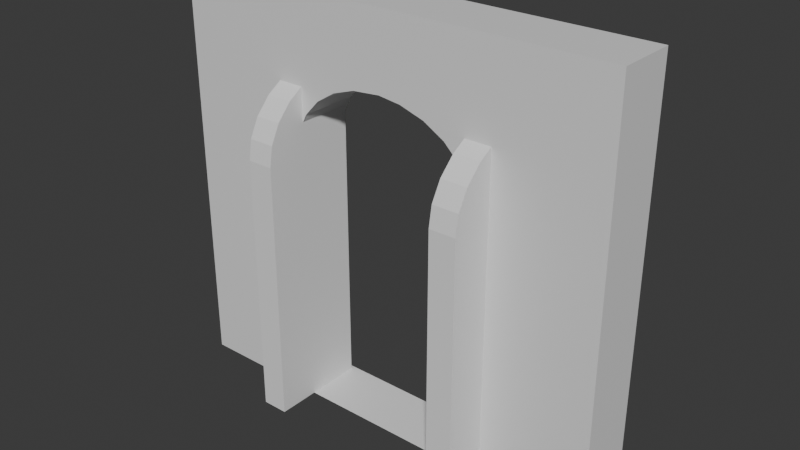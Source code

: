 # Source: Env_Door_boss_A_.blend  (saved by Blender 4.5.88; exported with 4.5.12 LTS)
import bpy
from mathutils import Matrix  # noqa: F401  (used for matrix-valued properties, if any)

bpy.ops.wm.read_factory_settings(use_empty=True)
scene = bpy.context.scene
scene.name = 'Scene'

# ---- collections
col_collection = bpy.data.collections.new('Collection'); scene.collection.children.link(col_collection)

# ---- images (referenced by path relative to the original .blend; pixels are not part of the script)
import os
ASSET_DIR = os.environ.get("B2B_ASSET_DIR", "")  # directory of the original .blend (textures are referenced by path, not embedded)
HERE = os.path.dirname(os.path.abspath(__file__))  # packed textures are extracted next to this script under _unpacked/

def load_image(name, relpath, width, height, colorspace="sRGB"):
    """Load a texture the original file referenced (path relative to the .blend, or extracted next to this script)."""
    p = next((c for c in (os.path.join(HERE, relpath), os.path.join(ASSET_DIR, relpath)) if relpath and os.path.exists(c)), "")
    if p:
        img = bpy.data.images.load(p, check_existing=True)
        img.name = name
    else:  # same state as the original file: an image datablock whose file is absent (Cycles renders it pink)
        img = bpy.data.images.new(name, width, height)
        img.source = "FILE"
        img.filepath = "//" + (relpath or name)
    img.colorspace_settings.name = colorspace
    return img
img_sandstone_blocks_05_diff_4k_jpg = load_image('sandstone_blocks_05_diff_4k.jpg', 'sandstone_blocks_05_diff_4k.jpg', 1024, 1024, 'Non-Color')

# ---- materials (node trees are filled in below, after node groups)
mat_material = bpy.data.materials.new('Material')

# ---- material node trees
mat_material.use_nodes = True; mat_material.node_tree.nodes.clear()
_N = mat_material.node_tree.nodes; _L = mat_material.node_tree.links
n0 = _N.new('ShaderNodeBsdfPrincipled'); n0.name = 'Principled BSDF'; n0.location = (-45, 100)
n1 = _N.new('ShaderNodeOutputMaterial'); n1.name = 'Material Output'; n1.location = (355, 100)
n2 = _N.new('ShaderNodeBump'); n2.name = 'Bump'; n2.location = (-363, 12)
n2.inputs[0].default_value = 0.975
n2.inputs[1].default_value = 1.0
n3 = _N.new('ShaderNodeTexImage'); n3.name = 'Image Texture'; n3.location = (-779, 80)
n3.image = img_sandstone_blocks_05_diff_4k_jpg
n4 = _N.new('ShaderNodeMapping'); n4.name = 'Mapping'; n4.location = (-932, 8)
n4.inputs[2].default_value = (0.0, 0.0, 1.571)
n4.inputs[3].default_value = (5.0, 5.0, 5.0)
n5 = _N.new('ShaderNodeTexCoord'); n5.name = 'Texture Coordinate'; n5.location = (-1120, 27)
_L.new(n0.outputs[0], n1.inputs[0])
_L.new(n2.outputs[0], n0.inputs[5])
_L.new(n3.outputs[0], n2.inputs[3])
_L.new(n4.outputs[0], n3.inputs[0])
_L.new(n5.outputs[2], n4.inputs[0])
n1.is_active_output = True

# ---- world
world_world = bpy.data.worlds.new('World'); scene.world = world_world
world_world.use_nodes = True; world_world.node_tree.nodes.clear()
_N = world_world.node_tree.nodes; _L = world_world.node_tree.links
n0 = _N.new('ShaderNodeOutputWorld'); n0.name = 'World Output'; n0.location = (200, 100)
n1 = _N.new('ShaderNodeBackground'); n1.name = 'Background'; n1.location = (-200, 100)
n1.inputs[0].default_value = (0.05088, 0.05088, 0.05088, 1.0)
_L.new(n1.outputs[0], n0.inputs[0])
n0.is_active_output = True
world_world.color = (0.05088, 0.05088, 0.05088)
world_world.sun_shadow_jitter_overblur = 0.0

# ---- meshes
me_cube_001 = bpy.data.meshes.new('Cube.001')
me_cube_001.from_pydata([(1.47, 0.3465, 5.816), (1.47, 0.3465, -1.132), (4.072, 0.3465, -1.132), (4.072, 0.3465, 5.816), (4.072, 0.0, -1.132), (4.072, 0.0, 5.816), (4.072, 0.0, 5.816), (3.979, 0.0, 6.344), (3.707, 0.0, 6.836), (3.275, 0.0, 7.259), (2.712, 0.0, 7.583), (2.056, 0.0, 7.787), (4.072, 0.3465, 5.816), (2.056, 0.3465, 7.787), (2.712, 0.3465, 7.583), (3.275, 0.3465, 7.259), (3.707, 0.3465, 6.836), (3.979, 0.3465, 6.344), (1.459, 0.3465, 7.856), (1.459, 0.0, 7.856), (1.47, 0.0, -1.132)], [], [(1, 0, 3, 2), (1, 2, 4, 20), (2, 3, 5, 4), (13, 11, 10, 14), (14, 10, 9, 15), (15, 9, 8, 16), (16, 8, 7, 17), (17, 7, 6, 12), (5, 3, 12, 6), (3, 0, 18, 13, 14, 15, 16, 17, 12), (13, 18, 19, 11), (0, 1, 20, 19, 18)])
_uv = me_cube_001.uv_layers.new(name='UVMap')
_uv.uv.foreach_set('vector', [0.375, 0.375, 0.625, 0.375, 0.625, 0.5, 0.375, 0.5, 0.25, 0.5, 0.375, 0.5, 0.375, 0.625, 0.25, 0.625, 0.375, 0.5, 0.625, 0.5, 0.625, 0.625, 0.375, 0.625, 0.6297, 0.4079, 0.7219, 0.625, 0.6903, 0.625, 0.6281, 0.4377, 0.6281, 0.4377, 0.6903, 0.625, 0.625, 0.625, 0.625, 0.4634, 0.625, 0.4634, 0.625, 0.625, 0.625, 0.625, 0.625, 0.4832, 0.625, 0.4832, 0.625, 0.625, 0.625, 0.625, 0.625, 0.4957, 0.625, 0.4957, 0.625, 0.625, 0.625, 0.625, 0.625, 0.5, 0.625, 0.625, 0.625, 0.5, 0.625, 0.5, 0.625, 0.625, 0.625, 0.5, 0.625, 0.375, 0.6388, 0.3831, 0.6297, 0.4079, 0.6281, 0.4377, 0.625, 0.4634, 0.625, 0.4832, 0.625, 0.4957, 0.625, 0.5, 0.6297, 0.4079, 0.6388, 0.3831, 0.7557, 0.625, 0.7219, 0.625, 0.625, 0.375, 0.25, 0.5, 0.25, 0.625, 0.7557, 0.625, 0.6388, 0.3831])
me_cube_001.update()
me_cube_002 = bpy.data.meshes.new('Cube.002')
me_cube_002.from_pydata([(-1.132, 0.3465, -1.132), (-1.132, 0.3465, 5.816), (1.47, 0.3465, 5.816), (1.47, 0.3465, -1.132), (-1.132, 0.0, -1.132), (-1.132, 0.0, 5.816), (-1.132, 0.3465, 5.816), (1.459, 0.3465, 7.856), (-1.047, 0.3465, 6.344), (-0.7991, 0.3465, 6.836), (-0.4045, 0.3465, 7.259), (0.1098, 0.3465, 7.583), (0.7088, 0.3465, 7.787), (1.459, 0.0, 7.856), (-1.132, 0.0, 5.816), (0.7088, 0.0, 7.787), (0.1098, 0.0, 7.583), (-0.4045, 0.0, 7.259), (-0.7991, 0.0, 6.836), (-1.047, 0.0, 6.344), (1.47, 0.0, -1.132)], [], [(4, 5, 1, 0), (0, 1, 2, 3), (0, 3, 20, 4), (13, 7, 12, 15), (15, 12, 11, 16), (16, 11, 10, 17), (17, 10, 9, 18), (18, 9, 8, 19), (19, 8, 6, 14), (1, 5, 14, 6), (2, 1, 6, 8, 9, 10, 11, 12, 7), (2, 7, 13, 20, 3)])
_uv = me_cube_002.uv_layers.new(name='UVMap')
_uv.uv.foreach_set('vector', [0.375, 0.125, 0.625, 0.125, 0.625, 0.25, 0.375, 0.25, 0.375, 0.25, 0.625, 0.25, 0.625, 0.375, 0.375, 0.375, 0.125, 0.5, 0.25, 0.5, 0.25, 0.625, 0.125, 0.625, 0.7557, 0.625, 0.6388, 0.3831, 0.6999, 0.4134, 0.7866, 0.625, 0.7866, 0.625, 0.6999, 0.4134, 0.7569, 0.4415, 0.8153, 0.625, 0.8153, 0.625, 0.7569, 0.4415, 0.875, 0.5, 0.875, 0.625, 0.625, 0.125, 0.6272, 0.2864, 0.6257, 0.2659, 0.625, 0.125, 0.625, 0.125, 0.6257, 0.2659, 0.6251, 0.254, 0.625, 0.125, 0.625, 0.125, 0.6251, 0.254, 0.625, 0.25, 0.625, 0.125, 0.625, 0.25, 0.625, 0.125, 0.625, 0.125, 0.625, 0.25, 0.625, 0.375, 0.625, 0.25, 0.625, 0.25, 0.6251, 0.254, 0.6257, 0.2659, 0.6272, 0.2864, 0.6305, 0.3152, 0.6347, 0.3482, 0.6388, 0.3831, 0.625, 0.375, 0.6388, 0.3831, 0.7557, 0.625, 0.25, 0.625, 0.25, 0.5])
me_cube_002.update()
me_cube = bpy.data.meshes.new('Cube')
me_cube.from_pydata([(-5.969, -1.548, -5.969), (-5.969, -1.548, 4.993), (-5.969, 0.03636, -5.969), (-5.969, 0.03636, 4.993), (-2.54, -0.8137, -5.967), (5.969, -1.548, -5.969), (-2.54, -0.8137, 0.9807), (2.663, -0.8137, -5.967), (5.969, -1.548, 4.993), (2.663, -0.8137, 0.9807), (5.969, 0.03636, -5.969), (5.969, 0.03636, 4.993), (2.571, -0.8137, 1.509), (2.299, -0.8137, 2.001), (1.867, -0.8137, 2.423), (1.303, -0.8137, 2.747), (0.6471, -0.8137, 2.951), (-0.6996, -0.8137, 2.951), (0.05015, -0.8137, 3.021), (-1.299, -0.8137, 2.747), (0.06151, -0.8137, -5.967), (0.6471, 0.03636, 2.951), (-1.813, -0.8137, 2.423), (0.05015, 0.03636, 3.021), (-2.207, -0.8137, 2.001), (-2.456, -0.8137, 1.509), (1.867, 0.03636, 2.423), (2.299, 0.03636, 2.001), (1.303, 0.03636, 2.747), (0.06151, 0.03636, -5.967), (2.663, 0.03636, 0.9807), (2.663, 0.03636, -5.967), (2.571, 0.03636, 1.509), (0.05015, -1.548, 3.021), (0.6471, -1.548, 2.951), (1.303, -1.548, 2.747), (2.299, -1.548, 2.001), (2.663, -1.548, 0.9807), (2.571, -1.548, 1.509), (1.867, -1.548, 2.423), (0.06151, -1.548, -5.967), (2.663, -1.548, -5.967), (-2.54, 0.03636, -5.967), (-2.456, 0.03636, 1.509), (-2.54, 0.03636, 0.9807), (-1.813, 0.03636, 2.423), (-0.6996, 0.03636, 2.951), (-1.299, 0.03636, 2.747), (-2.207, 0.03636, 2.001), (-2.54, -1.548, -5.967), (-2.54, -1.548, 0.9807), (-2.207, -1.548, 2.001), (-2.456, -1.548, 1.509), (-1.299, -1.548, 2.747), (-0.6996, -1.548, 2.951), (-1.813, -1.548, 2.423)], [], [(0, 1, 3, 2), (32, 27, 11, 10, 31, 30), (31, 10, 2, 3, 11, 27, 26, 28, 21, 23, 46, 47, 45, 48, 43, 44, 42, 29), (10, 11, 8, 5), (39, 36, 8, 1, 0, 5, 41, 40, 49, 50, 52, 51, 55, 53, 54, 33, 34, 35), (41, 5, 8, 36, 38, 37), (2, 10, 5, 0), (11, 3, 1, 8), (29, 20, 7, 31), (31, 7, 9, 30), (15, 16, 21, 28), (14, 15, 28, 26), (13, 14, 26, 27), (12, 13, 27, 32), (9, 12, 32, 30), (16, 18, 23, 21), (41, 7, 20, 40), (37, 9, 7, 41), (34, 16, 15, 35), (35, 15, 14, 39), (39, 14, 13, 36), (13, 12, 38, 36), (12, 9, 37, 38), (33, 18, 16, 34), (44, 6, 4, 42), (42, 4, 20, 29), (18, 17, 46, 23), (17, 19, 47, 46), (19, 22, 45, 47), (22, 24, 48, 45), (24, 25, 43, 48), (25, 6, 44, 43), (4, 6, 50, 49), (40, 20, 4, 49), (54, 17, 18, 33), (53, 19, 17, 54), (55, 22, 19, 53), (24, 22, 55, 51), (25, 24, 51, 52), (6, 25, 52, 50)])
_uv = me_cube.uv_layers.new(name='UVMap')
_uv.uv.foreach_set('vector', [0.375, 0.0, 0.625, 0.0, 0.625, 0.25, 0.375, 0.25, 0.5455, 0.4288, 0.5568, 0.4231, 0.625, 0.5, 0.375, 0.5, 0.375, 0.4308, 0.5335, 0.4308, 0.375, 0.4308, 0.375, 0.5, 0.375, 0.25, 0.625, 0.25, 0.625, 0.5, 0.5568, 0.4231, 0.5664, 0.4141, 0.5738, 0.4023, 0.5784, 0.3886, 0.58, 0.3761, 0.5784, 0.3603, 0.5738, 0.3478, 0.5664, 0.337, 0.5568, 0.3288, 0.5455, 0.3236, 0.5335, 0.3218, 0.375, 0.3218, 0.375, 0.3763, 0.375, 0.5, 0.625, 0.5, 0.625, 0.75, 0.375, 0.75, 0.5664, 0.8359, 0.5568, 0.8269, 0.625, 0.75, 0.625, 1.0, 0.375, 1.0, 0.375, 0.75, 0.375, 0.8192, 0.375, 0.8737, 0.375, 0.9282, 0.5335, 0.9282, 0.5455, 0.9264, 0.5568, 0.9212, 0.5664, 0.913, 0.5738, 0.9022, 0.5784, 0.8897, 0.58, 0.8739, 0.5784, 0.8614, 0.5738, 0.8477, 0.375, 0.8192, 0.375, 0.75, 0.625, 0.75, 0.5568, 0.8269, 0.5455, 0.8212, 0.5335, 0.8192, 0.125, 0.5, 0.375, 0.5, 0.375, 0.75, 0.125, 0.75, 0.625, 0.5, 0.875, 0.5, 0.875, 0.75, 0.625, 0.75, 0.25, 0.5156, 0.25, 0.625, 0.375, 0.625, 0.375, 0.5156, 0.375, 0.5156, 0.375, 0.625, 0.625, 0.625, 0.625, 0.5156, 0.6903, 0.625, 0.7219, 0.625, 0.6412, 0.4349, 0.6358, 0.461, 0.625, 0.625, 0.6903, 0.625, 0.6358, 0.461, 0.625, 0.4835, 0.625, 0.625, 0.625, 0.625, 0.625, 0.4835, 0.625, 0.5009, 0.625, 0.625, 0.625, 0.625, 0.625, 0.5009, 0.625, 0.5118, 0.625, 0.625, 0.625, 0.625, 0.625, 0.5118, 0.625, 0.5156, 0.7219, 0.625, 0.7557, 0.625, 0.6533, 0.4132, 0.6412, 0.4349, 0.375, 0.5305, 0.375, 0.625, 0.25, 0.625, 0.25, 0.5305, 0.625, 0.5305, 0.625, 0.625, 0.375, 0.625, 0.375, 0.5305, 0.6522, 0.4609, 0.7219, 0.625, 0.6903, 0.625, 0.6433, 0.4835, 0.6433, 0.4835, 0.6903, 0.625, 0.625, 0.625, 0.625, 0.5029, 0.625, 0.5029, 0.625, 0.625, 0.625, 0.625, 0.625, 0.5178, 0.625, 0.625, 0.625, 0.625, 0.625, 0.5273, 0.625, 0.5178, 0.625, 0.625, 0.625, 0.625, 0.625, 0.5305, 0.625, 0.5273, 0.6673, 0.4422, 0.7557, 0.625, 0.7219, 0.625, 0.6522, 0.4609, 0.625, 0.2344, 0.625, 0.125, 0.375, 0.125, 0.375, 0.2344, 0.125, 0.5156, 0.125, 0.625, 0.25, 0.625, 0.25, 0.5156, 0.7557, 0.625, 0.7866, 0.625, 0.7107, 0.4397, 0.6533, 0.4132, 0.7866, 0.625, 0.8153, 0.625, 0.7642, 0.4644, 0.7107, 0.4397, 0.8153, 0.625, 0.875, 0.625, 0.875, 0.5156, 0.7642, 0.4644, 0.625, 0.125, 0.625, 0.125, 0.6256, 0.2484, 0.627, 0.2663, 0.625, 0.125, 0.625, 0.125, 0.6251, 0.238, 0.6256, 0.2484, 0.625, 0.125, 0.625, 0.125, 0.625, 0.2344, 0.6251, 0.238, 0.375, 0.125, 0.625, 0.125, 0.625, 0.2195, 0.375, 0.2195, 0.25, 0.5305, 0.25, 0.625, 0.125, 0.625, 0.125, 0.5305, 0.7211, 0.4651, 0.7866, 0.625, 0.7557, 0.625, 0.6673, 0.4422, 0.7712, 0.4864, 0.8153, 0.625, 0.7866, 0.625, 0.7211, 0.4651, 0.875, 0.5305, 0.875, 0.625, 0.8153, 0.625, 0.7712, 0.4864, 0.625, 0.125, 0.625, 0.125, 0.6267, 0.247, 0.6255, 0.2315, 0.625, 0.125, 0.625, 0.125, 0.6255, 0.2315, 0.6251, 0.2225, 0.625, 0.125, 0.625, 0.125, 0.6251, 0.2225, 0.625, 0.2195])
me_cube.materials.append(mat_material)
me_cube.update()
arm_armature_002 = bpy.data.armatures.new('Armature.002')  # bones are not reproduced
arm_armature_005 = bpy.data.armatures.new('Armature.005')  # bones are not reproduced

# ---- objects
ob_cube = bpy.data.objects.new('Cube', me_cube_001)
ob_cube_001 = bpy.data.objects.new('Cube.001', me_cube_002)
ob_armature = bpy.data.objects.new('Armature', arm_armature_002)
ob_armature_001 = bpy.data.objects.new('Armature.001', arm_armature_005)
ob_cube_002 = bpy.data.objects.new('Cube.002', me_cube)

# ---- transforms, parenting, visibility, modifiers, constraints
ob_cube.parent = ob_armature
ob_cube.matrix_parent_inverse = Matrix(((5.962e-09, 0.0, 0.5, -2.5), (-0.5, 0.0, 5.962e-09, 0.3728), (-0.0, -0.5, 0.0, -0.4), (0.0, 0.0, -0.0, 1.0)))
ob_cube.location = (-1.408, -0.7961, 1.123)
_m = ob_cube.modifiers.new('Mirror', 'MIRROR')
_m.use_axis = (False, True, False)
_m.use_clip = True
ob_cube_001.parent = ob_armature_001
ob_cube_001.matrix_parent_inverse = Matrix(((3.775e-08, -0.0, -0.5, 2.5), (0.5, 0.0, 3.775e-08, 0.3304), (0.0, -0.5, 0.0, -0.4), (-0.0, -0.0, -0.0, 1.0)))
ob_cube_001.location = (-1.408, -0.7961, 1.123)
_m = ob_cube_001.modifiers.new('Mirror', 'MIRROR')
_m.use_axis = (False, True, False)
_m.use_clip = True
ob_armature.location = (2.746, -0.8, 5.0)
ob_armature.rotation_euler = (-0.0, 4.712, 0.0)
ob_armature.scale = (2.0, 2.0, 2.0)
ob_armature_001.location = (-2.661, -0.8, 5.0)
ob_armature_001.rotation_euler = (-0.0, 1.571, 0.0)
ob_armature_001.scale = (2.0, 2.0, 2.0)
ob_cube_002.location = (0.0, -0.009036, 5.958)

# ---- collection membership
col_collection.objects.link(ob_cube)
col_collection.objects.link(ob_cube_001)
col_collection.objects.link(ob_armature)
col_collection.objects.link(ob_armature_001)
col_collection.objects.link(ob_cube_002)

# ---- scene / render settings (as saved in the file)
scene.frame_start = 1; scene.frame_end = 250; scene.frame_set(6)
scene.render.engine = 'BLENDER_EEVEE_NEXT'
scene.render.bake_bias = 0.0
scene.render.bake_samples = 0
bpy.context.view_layer.update()

# ---- added for rendering (the .blend has no active camera and no usable light): camera, sun
cam_auto = bpy.data.cameras.new('AutoCamera')
cam_auto.lens = 50.0
cam_auto.sensor_width = 36.0
cam_auto.clip_end = 1000.0
ob_auto_camera = bpy.data.objects.new('AutoCamera', cam_auto)
scene.collection.objects.link(ob_auto_camera)
ob_auto_camera.location = (15.0669, -18.8449, 17.5237)
ob_auto_camera.rotation_euler = (1.09748, -7.21219e-08, 0.694738)
scene.camera = ob_auto_camera
light_auto_sun = bpy.data.lights.new('AutoSun', 'SUN')
light_auto_sun.energy = 3.0
light_auto_sun.angle = 0.0523599
ob_auto_sun = bpy.data.objects.new('AutoSun', light_auto_sun)
scene.collection.objects.link(ob_auto_sun)
ob_auto_sun.rotation_euler = (0.872665, 0.174533, 0.523599)
bpy.context.view_layer.update()
